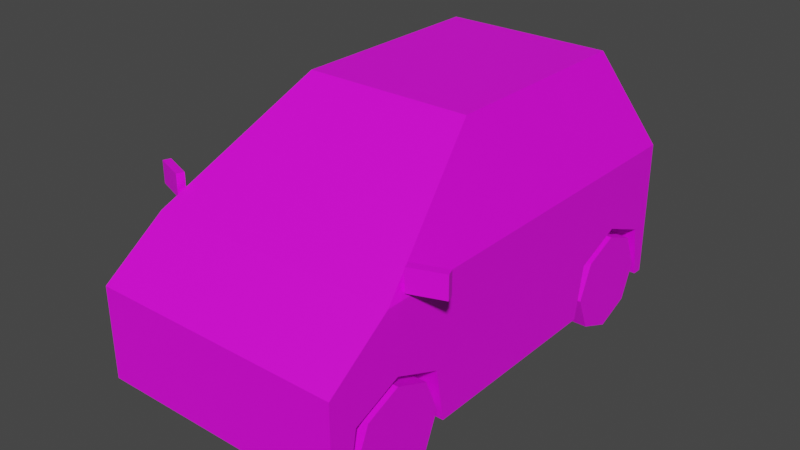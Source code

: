 # Source: Veh_Microcar_Yellow.blend  (saved by Blender 2.90.8; exported with 4.5.12 LTS)
import bpy
from mathutils import Matrix  # noqa: F401  (used for matrix-valued properties, if any)

bpy.ops.wm.read_factory_settings(use_empty=True)
scene = bpy.context.scene
scene.name = 'Scene'

# ---- collections
col_collection = bpy.data.collections.new('Collection'); scene.collection.children.link(col_collection)

# ---- images (referenced by path relative to the original .blend; pixels are not part of the script)
import os
ASSET_DIR = os.environ.get("B2B_ASSET_DIR", "")  # directory of the original .blend (textures are referenced by path, not embedded)
HERE = os.path.dirname(os.path.abspath(__file__))  # packed textures are extracted next to this script under _unpacked/

def load_image(name, relpath, width, height, colorspace="sRGB"):
    """Load a texture the original file referenced (path relative to the .blend, or extracted next to this script)."""
    p = next((c for c in (os.path.join(HERE, relpath), os.path.join(ASSET_DIR, relpath)) if relpath and os.path.exists(c)), "")
    if p:
        img = bpy.data.images.load(p, check_existing=True)
        img.name = name
    else:  # same state as the original file: an image datablock whose file is absent (Cycles renders it pink)
        img = bpy.data.images.new(name, width, height)
        img.source = "FILE"
        img.filepath = "//" + (relpath or name)
    img.colorspace_settings.name = colorspace
    return img
img_city_vehicles_pallete_png = load_image('city_vehicles_pallete.png', 'city_vehicles_pallete.png', 1024, 1024, 'sRGB')

# ---- materials (node trees are filled in below, after node groups)
mat_material_001 = bpy.data.materials.new('Material.001')
mat_material_001.use_transparent_shadow = False

# ---- material node trees
mat_material_001.use_nodes = True; mat_material_001.node_tree.nodes.clear()
_N = mat_material_001.node_tree.nodes; _L = mat_material_001.node_tree.links
n0 = _N.new('ShaderNodeBsdfPrincipled'); n0.name = 'Principled BSDF'; n0.location = (10, 300)
n0.distribution = 'GGX'
n0.subsurface_method = 'BURLEY'
n0.inputs[3].default_value = 1.45
n0.inputs[27].default_value = (0.0, 0.0, 0.0, 1.0)
n0.inputs[28].default_value = 1.0
n1 = _N.new('ShaderNodeOutputMaterial'); n1.name = 'Material Output'; n1.location = (300, 300)
n2 = _N.new('ShaderNodeTexImage'); n2.name = 'Image Texture'; n2.location = (-333, 94)
n2.image = img_city_vehicles_pallete_png
n2.interpolation = 'Closest'
_L.new(n0.outputs[0], n1.inputs[0])
_L.new(n2.outputs[0], n0.inputs[0])
n1.is_active_output = True

# ---- world
world_world = bpy.data.worlds.new('World'); scene.world = world_world
world_world.use_nodes = True; world_world.node_tree.nodes.clear()
_N = world_world.node_tree.nodes; _L = world_world.node_tree.links
n0 = _N.new('ShaderNodeOutputWorld'); n0.name = 'World Output'; n0.location = (300, 300)
n1 = _N.new('ShaderNodeBackground'); n1.name = 'Background'; n1.location = (10, 300)
n1.inputs[0].default_value = (0.05088, 0.05088, 0.05088, 1.0)
_L.new(n1.outputs[0], n0.inputs[0])
n0.is_active_output = True
world_world.color = (0.05088, 0.05088, 0.05088)
world_world.use_sun_shadow = False
world_world.sun_shadow_jitter_overblur = 0.0

# ---- meshes
me_plane = bpy.data.meshes.new('Plane')
me_plane.from_pydata([(0.2226, -0.6541, 0.2539), (0.2226, -0.5144, 0.3118), (0.2226, -0.3747, 0.2539), (0.2226, 0.2674, 0.2539), (0.2226, 0.4071, 0.3118), (0.2226, 0.5468, 0.2539), (0.3679, -0.7342, 0.3659), (0.3679, -0.7342, 0.09772), (0.2295, 0.4986, 0.753), (0.3679, 0.6021, 0.09772), (0.2577, -0.1146, 0.7533), (0.3575, -0.4645, 0.5237), (0.3177, 0.5815, 0.5501), (0.3679, 0.4071, 0.3118), (0.3679, 0.5468, 0.2539), (0.3679, 0.2674, 0.2539), (0.2226, 0.4071, 0.09772), (0.2226, 0.5742, 0.09772), (0.3679, 0.5742, 0.09772), (0.3679, 0.24, 0.09772), (0.2226, 0.24, 0.09772), (0.3679, -0.5144, 0.3118), (0.3679, -0.3747, 0.2539), (0.3679, -0.6541, 0.2539), (0.2226, -0.5144, 0.09772), (0.2226, -0.3473, 0.09772), (0.3679, -0.3473, 0.09772), (0.3679, -0.6815, 0.09772), (0.2226, -0.6815, 0.09772), (0.1849, -0.7342, 0.3659), (0.3679, -0.6027, 0.4595), (0.311, -0.6027, 0.4595), (0.1849, -0.6921, 0.3959), (0.2473, 0.3061, 0.7773), (0.3679, 0.4229, 0.4996), (0.2577, 0.1217, 0.7533), (0.3575, 0.1217, 0.5237), (0.2473, 0.1479, 0.7773), (0.2265, -0.145, 0.7629), (0.3272, -0.4982, 0.5312), (0.3679, 0.1479, 0.4996), (0.2577, 0.1479, 0.7534), (0.3577, 0.1479, 0.5231), (0.2572, 0.2538, 0.7534), (0.3294, 0.2538, 0.5883), (0.3575, 0.1479, 0.5237), (0.2473, -0.1231, 0.7773), (0.3679, -0.5463, 0.4996), (0.223, -0.7342, 0.3368), (0.1629, -0.7342, 0.2736), (0.3679, 0.6021, 0.4996), (0.2473, 0.4886, 0.7773), (0.2402, -0.7342, 0.1857), (0.2841, -0.7342, 0.1286), (0.02092, -0.7342, 0.306), (0.04778, -0.7342, 0.2598), (0.04778, -0.7342, 0.2044), (0.3679, 0.6021, 0.2927), (0.3679, 0.6021, 0.4657), (0.295, 0.6021, 0.4657), (0.295, 0.6021, 0.3474), (0.06566, 0.6021, 0.4061), (0.06566, 0.6021, 0.3301), (0.2943, 0.6021, 0.09772), (0.2274, 0.6021, 0.1646), (0.3679, 0.6021, 0.3474), (-0.2226, -0.6541, 0.2539), (-0.2226, -0.5144, 0.3118), (-0.2226, -0.3747, 0.2539), (-0.2226, 0.2674, 0.2539), (-0.2226, 0.4071, 0.3118), (-0.2226, 0.5468, 0.2539), (-0.3679, -0.7342, 0.3659), (-0.3679, -0.7342, 0.09772), (-0.2295, 0.4986, 0.753), (-0.3679, 0.6021, 0.09772), (-0.2577, -0.1146, 0.7533), (-0.3575, -0.4645, 0.5237), (-0.3177, 0.5815, 0.5501), (0.0, -0.7342, 0.3659), (0.0, -0.7342, 0.09772), (0.0, 0.4886, 0.7773), (0.0, 0.6021, 0.09772), (0.0, -0.1231, 0.7773), (0.0, -0.5463, 0.4996), (0.0, 0.6021, 0.4996), (-0.3679, 0.4071, 0.3118), (-0.3679, 0.5468, 0.2539), (-0.3679, 0.2674, 0.2539), (-0.2226, 0.4071, 0.09772), (-0.2226, 0.5742, 0.09772), (-0.3679, 0.5742, 0.09772), (-0.3679, 0.24, 0.09772), (-0.2226, 0.24, 0.09772), (-0.3679, -0.5144, 0.3118), (-0.3679, -0.3747, 0.2539), (-0.3679, -0.6541, 0.2539), (-0.2226, -0.5144, 0.09772), (-0.2226, -0.3473, 0.09772), (-0.3679, -0.3473, 0.09772), (-0.3679, -0.6815, 0.09772), (-0.2226, -0.6815, 0.09772), (-0.1849, -0.7342, 0.3659), (-0.3679, -0.6027, 0.4595), (-0.311, -0.6027, 0.4595), (-0.1849, -0.6921, 0.3959), (-0.2473, 0.3061, 0.7773), (-0.3679, 0.4229, 0.4996), (-0.2577, 0.1217, 0.7533), (-0.3575, 0.1217, 0.5237), (-0.2473, 0.1479, 0.7773), (-0.2265, -0.145, 0.7629), (-0.3272, -0.4982, 0.5312), (-0.3679, 0.1479, 0.4996), (-0.2577, 0.1479, 0.7534), (-0.3577, 0.1479, 0.5231), (-0.2572, 0.2538, 0.7534), (-0.3294, 0.2538, 0.5883), (-0.3575, 0.1479, 0.5237), (-0.2473, -0.1231, 0.7773), (-0.3679, -0.5463, 0.4996), (0.0, -0.145, 0.7629), (0.0, -0.4982, 0.5312), (0.0, -0.7342, 0.3368), (0.0, -0.7342, 0.2736), (-0.223, -0.7342, 0.3368), (-0.1629, -0.7342, 0.2736), (-0.3679, 0.6021, 0.4996), (-0.2473, 0.4886, 0.7773), (0.0, 0.5815, 0.5501), (0.0, 0.4986, 0.753), (0.0, -0.7342, 0.1857), (0.0, -0.7342, 0.1286), (-0.2402, -0.7342, 0.1857), (-0.2841, -0.7342, 0.1286), (0.0, -0.7342, 0.3267), (0.0, -0.7342, 0.2852), (-0.02092, -0.7342, 0.306), (0.0, -0.7342, 0.2598), (0.0, -0.7342, 0.2044), (-0.04778, -0.7342, 0.2598), (-0.04778, -0.7342, 0.2044), (-0.3679, 0.6021, 0.2927), (-0.3679, 0.6021, 0.4657), (-0.295, 0.6021, 0.4657), (-0.295, 0.6021, 0.3474), (0.0, 0.6021, 0.3301), (0.0, 0.6021, 0.4061), (-0.06566, 0.6021, 0.4061), (-0.06566, 0.6021, 0.3301), (0.0, 0.6021, 0.1646), (-0.2943, 0.6021, 0.09772), (-0.2274, 0.6021, 0.1646), (-0.3679, 0.6021, 0.3474), (0.3676, -0.492, 0.5138), (0.3676, -0.492, 0.5784), (0.3598, -0.4707, 0.5138), (0.3598, -0.4707, 0.5784), (0.4597, -0.4583, 0.5138), (0.4597, -0.4583, 0.5784), (0.4519, -0.437, 0.5138), (0.4519, -0.437, 0.5784), (-0.3676, -0.492, 0.5138), (-0.3676, -0.492, 0.5784), (-0.3598, -0.4707, 0.5138), (-0.3598, -0.4707, 0.5784), (-0.4597, -0.4583, 0.5138), (-0.4597, -0.4583, 0.5784), (-0.4519, -0.437, 0.5138), (-0.4519, -0.437, 0.5784)], [], [(0, 1, 21, 23), (1, 2, 22, 21), (2, 25, 26, 22), (3, 4, 13, 15), (4, 5, 14, 13), (5, 17, 18, 14), (50, 34, 40, 47, 30, 6, 7, 27, 23, 21, 22, 26, 19, 15, 13, 14, 18, 9, 57, 65, 58), (50, 58, 59, 60, 57, 9, 63, 64, 150, 146, 62, 61, 147, 85), (46, 37, 33, 51, 81, 83), (6, 30, 31, 32, 29), (39, 38, 121, 122), (8, 12, 129, 130), (7, 6, 29, 79, 123, 48, 49, 124, 138, 55, 56, 139, 131, 52, 53, 132, 80), (11, 36, 35, 10), (16, 3, 20), (16, 4, 3), (16, 5, 4), (20, 3, 15, 19), (17, 5, 16), (24, 0, 28), (24, 1, 0), (24, 2, 1), (28, 0, 23, 27), (25, 2, 24), (9, 18, 17, 16, 20, 19, 26, 25, 24, 28, 27, 7, 80, 82, 63), (29, 32, 31, 30, 47, 84, 79), (33, 34, 50, 51), (37, 41, 43, 44, 42, 40, 34, 33), (10, 35, 37, 46), (11, 10, 46, 47), (36, 11, 47, 40), (35, 41, 37), (42, 44, 43, 41, 45), (45, 36, 40, 42), (41, 35, 36, 45), (38, 39, 47, 46), (121, 38, 46, 83), (39, 122, 84, 47), (124, 49, 48, 123, 135, 54, 136), (12, 8, 51, 50), (129, 12, 50, 85), (8, 130, 81, 51), (132, 53, 52, 131), (136, 54, 135), (139, 56, 55, 138), (57, 60, 65), (147, 61, 62, 146), (150, 64, 63, 82), (65, 60, 59, 58), (66, 96, 94, 67), (67, 94, 95, 68), (68, 95, 99, 98), (69, 88, 86, 70), (70, 86, 87, 71), (71, 87, 91, 90), (127, 143, 153, 142, 75, 91, 87, 86, 88, 92, 99, 95, 94, 96, 100, 73, 72, 103, 120, 113, 107), (127, 85, 147, 148, 149, 146, 150, 152, 151, 75, 142, 145, 144, 143), (119, 83, 81, 128, 106, 110), (72, 102, 105, 104, 103), (112, 122, 121, 111), (74, 130, 129, 78), (73, 80, 132, 134, 133, 131, 139, 141, 140, 138, 124, 126, 125, 123, 79, 102, 72), (77, 76, 108, 109), (89, 93, 69), (89, 69, 70), (89, 70, 71), (93, 92, 88, 69), (90, 89, 71), (97, 101, 66), (97, 66, 67), (97, 67, 68), (101, 100, 96, 66), (98, 97, 68), (75, 151, 82, 80, 73, 100, 101, 97, 98, 99, 92, 93, 89, 90, 91), (102, 79, 84, 120, 103, 104, 105), (106, 128, 127, 107), (110, 106, 107, 113, 115, 117, 116, 114), (76, 119, 110, 108), (77, 120, 119, 76), (109, 113, 120, 77), (108, 110, 114), (115, 118, 114, 116, 117), (118, 115, 113, 109), (114, 118, 109, 108), (111, 119, 120, 112), (121, 83, 119, 111), (112, 120, 84, 122), (124, 136, 137, 135, 123, 125, 126), (78, 127, 128, 74), (129, 85, 127, 78), (74, 128, 81, 130), (132, 131, 133, 134), (136, 135, 137), (139, 138, 140, 141), (142, 153, 145), (147, 146, 149, 148), (150, 82, 151, 152), (153, 143, 144, 145), (154, 155, 157, 156), (156, 157, 161, 160), (160, 161, 159, 158), (158, 159, 155, 154), (156, 160, 158, 154), (161, 157, 155, 159), (162, 164, 165, 163), (164, 168, 169, 165), (168, 166, 167, 169), (166, 162, 163, 167), (164, 162, 166, 168), (169, 167, 163, 165)])
_uv = me_plane.uv_layers.new(name='UVMap')
_uv.uv.foreach_set('vector', [0.2047, 0.05773, 0.2047, 0.05509, 0.2075, 0.05509, 0.2075, 0.05773, 0.2047, 0.05509, 0.2047, 0.05245, 0.2075, 0.05245, 0.2075, 0.05509, 0.2208, 0.05117, 0.2208, 0.05414, 0.218, 0.05414, 0.218, 0.05117, 0.2162, 0.04382, 0.2162, 0.04118, 0.219, 0.04118, 0.219, 0.04382, 0.2162, 0.04118, 0.2162, 0.03854, 0.219, 0.03854, 0.219, 0.04118, 0.2208, 0.05414, 0.2208, 0.05711, 0.218, 0.05711, 0.218, 0.05414, 0.9813, 0.5713, 0.9813, 0.5694, 0.9813, 0.5666, 0.9813, 0.5593, 0.9817, 0.5588, 0.9827, 0.5574, 0.9855, 0.5574, 0.9855, 0.5579, 0.9839, 0.5582, 0.9832, 0.5597, 0.9839, 0.5611, 0.9855, 0.5614, 0.9855, 0.5675, 0.9839, 0.5678, 0.9832, 0.5693, 0.9839, 0.5707, 0.9855, 0.571, 0.9855, 0.5713, 0.9834, 0.5713, 0.9829, 0.5713, 0.9816, 0.5713, 0.9813, 0.5713, 0.9816, 0.5713, 0.9816, 0.5721, 0.9829, 0.5721, 0.9834, 0.5713, 0.9855, 0.5713, 0.9855, 0.5721, 0.9848, 0.5728, 0.9848, 0.5751, 0.983, 0.5751, 0.983, 0.5744, 0.9822, 0.5744, 0.9822, 0.5751, 0.9813, 0.5751, 0.1435, 0.04848, 0.1435, 0.04697, 0.1435, 0.04609, 0.1435, 0.04507, 0.1449, 0.04507, 0.1449, 0.04848, 0.9701, 0.5037, 0.9701, 0.4996, 0.9719, 0.4996, 0.976, 0.5024, 0.976, 0.5037, 0.1106, 0.04704, 0.1113, 0.04482, 0.1127, 0.04482, 0.1127, 0.04704, 0.1152, 0.04171, 0.1166, 0.04115, 0.1166, 0.04315, 0.1152, 0.04315, 0.9883, 0.579, 0.9855, 0.579, 0.9855, 0.5771, 0.9855, 0.5751, 0.9858, 0.5751, 0.9858, 0.5774, 0.9865, 0.5768, 0.9865, 0.5751, 0.9866, 0.5751, 0.9866, 0.5756, 0.9872, 0.5756, 0.9872, 0.5751, 0.9874, 0.5751, 0.9874, 0.5776, 0.988, 0.5781, 0.988, 0.5751, 0.9883, 0.5751, 0.1168, 0.03413, 0.1168, 0.03781, 0.1152, 0.03781, 0.1152, 0.03633, 0.2162, 0.04802, 0.2132, 0.04538, 0.2162, 0.04486, 0.2162, 0.04802, 0.2121, 0.04802, 0.2132, 0.04538, 0.2162, 0.04802, 0.2132, 0.05066, 0.2121, 0.04802, 0.2188, 0.03404, 0.2188, 0.03114, 0.2216, 0.03114, 0.2216, 0.03404, 0.2162, 0.05117, 0.2132, 0.05066, 0.2162, 0.04802, 0.2121, 0.04802, 0.2091, 0.04538, 0.2121, 0.04486, 0.2121, 0.04802, 0.208, 0.04802, 0.2091, 0.04538, 0.2121, 0.04802, 0.2091, 0.05066, 0.208, 0.04802, 0.2188, 0.03694, 0.2188, 0.03404, 0.2216, 0.03404, 0.2216, 0.03694, 0.2121, 0.05117, 0.2091, 0.05066, 0.2121, 0.04802, 0.2282, 0.03255, 0.2282, 0.03304, 0.2256, 0.03304, 0.2256, 0.03601, 0.2256, 0.03897, 0.2282, 0.03897, 0.2282, 0.04938, 0.2256, 0.04938, 0.2256, 0.05235, 0.2256, 0.05531, 0.2282, 0.05531, 0.2282, 0.05624, 0.2216, 0.05624, 0.2216, 0.03255, 0.2269, 0.03255, 0.9724, 0.584, 0.9724, 0.5836, 0.971, 0.5827, 0.9704, 0.5827, 0.9704, 0.5821, 0.9743, 0.5821, 0.9743, 0.584, 0.1469, 0.04342, 0.1486, 0.04407, 0.1486, 0.04507, 0.1469, 0.04444, 0.1469, 0.04254, 0.1471, 0.04254, 0.1471, 0.04313, 0.148, 0.04313, 0.1484, 0.04254, 0.1486, 0.04254, 0.1486, 0.04407, 0.1469, 0.04342, 0.1471, 0.04108, 0.1471, 0.04239, 0.1469, 0.04254, 0.1469, 0.04103, 0.1484, 0.03913, 0.1471, 0.04108, 0.1469, 0.04103, 0.1486, 0.03867, 0.1484, 0.04239, 0.1484, 0.03913, 0.1486, 0.03867, 0.1486, 0.04254, 0.1471, 0.04239, 0.1471, 0.04254, 0.1469, 0.04254, 0.1168, 0.03798, 0.1163, 0.03864, 0.1152, 0.03864, 0.1152, 0.03798, 0.1168, 0.03798, 0.1484, 0.04254, 0.1484, 0.04239, 0.1486, 0.04254, 0.1484, 0.04254, 0.1471, 0.04254, 0.1471, 0.04239, 0.1484, 0.04239, 0.1484, 0.04254, 0.1436, 0.0486, 0.143, 0.05057, 0.1428, 0.05084, 0.1435, 0.04848, 0.1449, 0.0486, 0.1436, 0.0486, 0.1435, 0.04848, 0.1449, 0.04848, 0.143, 0.05057, 0.1449, 0.05057, 0.1449, 0.05084, 0.1428, 0.05084, 0.118, 0.05052, 0.118, 0.05637, 0.1157, 0.05852, 0.1157, 0.05052, 0.1161, 0.05052, 0.1168, 0.05127, 0.1176, 0.05052, 0.1483, 0.04535, 0.1471, 0.04584, 0.1469, 0.04574, 0.1486, 0.04507, 0.1483, 0.04712, 0.1483, 0.04535, 0.1486, 0.04507, 0.1486, 0.04712, 0.1471, 0.04584, 0.1471, 0.04712, 0.1469, 0.04712, 0.1469, 0.04574, 0.1233, 0.05052, 0.1233, 0.06071, 0.1212, 0.05914, 0.1212, 0.05052, 0.8179, 0.1098, 0.8135, 0.1142, 0.8091, 0.1098, 0.5235, 0.03899, 0.5235, 0.04029, 0.522, 0.04029, 0.522, 0.03899, 0.8828, 0.5592, 0.8805, 0.5622, 0.8805, 0.5592, 0.5106, 0.03899, 0.5106, 0.03722, 0.5127, 0.03722, 0.5127, 0.03899, 0.1175, 0.03899, 0.1175, 0.03153, 0.1198, 0.02934, 0.1198, 0.03899, 0.9206, 0.5584, 0.9206, 0.5619, 0.9148, 0.5619, 0.9148, 0.5584, 0.2162, 0.04486, 0.219, 0.04486, 0.219, 0.0475, 0.2162, 0.0475, 0.2162, 0.0475, 0.219, 0.0475, 0.219, 0.05014, 0.2162, 0.05014, 0.2188, 0.03642, 0.216, 0.03642, 0.216, 0.03345, 0.2188, 0.03345, 0.2188, 0.03345, 0.216, 0.03345, 0.216, 0.03081, 0.2188, 0.03081, 0.2188, 0.03081, 0.216, 0.03081, 0.216, 0.02817, 0.2188, 0.02817, 0.2188, 0.02817, 0.2216, 0.02817, 0.2216, 0.03114, 0.2188, 0.03114, 0.9897, 0.5713, 0.9894, 0.5713, 0.9881, 0.5713, 0.9876, 0.5713, 0.9855, 0.5713, 0.9855, 0.571, 0.9872, 0.5707, 0.9878, 0.5693, 0.9872, 0.5678, 0.9855, 0.5675, 0.9855, 0.5614, 0.9872, 0.5611, 0.9878, 0.5597, 0.9872, 0.5582, 0.9855, 0.5579, 0.9855, 0.5574, 0.9883, 0.5574, 0.9893, 0.5588, 0.9897, 0.5593, 0.9897, 0.5666, 0.9897, 0.5694, 0.9813, 0.579, 0.9813, 0.5751, 0.9822, 0.5751, 0.9822, 0.5758, 0.983, 0.5758, 0.983, 0.5751, 0.9848, 0.5751, 0.9848, 0.5775, 0.9855, 0.5782, 0.9855, 0.579, 0.9834, 0.579, 0.9829, 0.5782, 0.9816, 0.5782, 0.9816, 0.579, 0.1463, 0.04848, 0.1449, 0.04848, 0.1449, 0.04507, 0.1463, 0.04507, 0.1463, 0.04609, 0.1463, 0.04697, 0.9937, 0.5037, 0.9878, 0.5037, 0.9878, 0.5024, 0.9918, 0.4996, 0.9937, 0.4996, 0.1148, 0.04704, 0.1127, 0.04704, 0.1127, 0.04482, 0.1142, 0.04482, 0.1152, 0.04459, 0.1152, 0.04315, 0.1166, 0.04315, 0.1166, 0.04515, 0.9883, 0.5713, 0.9883, 0.5751, 0.988, 0.5751, 0.988, 0.5722, 0.9874, 0.5726, 0.9874, 0.5751, 0.9872, 0.5751, 0.9872, 0.5746, 0.9866, 0.5746, 0.9866, 0.5751, 0.9865, 0.5751, 0.9865, 0.5734, 0.9858, 0.5728, 0.9858, 0.5751, 0.9855, 0.5751, 0.9855, 0.5732, 0.9855, 0.5713, 0.1222, 0.03413, 0.1237, 0.03633, 0.1237, 0.03781, 0.1222, 0.03781, 0.2162, 0.0417, 0.2162, 0.04486, 0.2132, 0.04434, 0.2162, 0.0417, 0.2132, 0.04434, 0.2121, 0.0417, 0.2162, 0.0417, 0.2121, 0.0417, 0.2132, 0.03906, 0.219, 0.03854, 0.2218, 0.03854, 0.2218, 0.04145, 0.219, 0.04145, 0.2162, 0.03854, 0.2162, 0.0417, 0.2132, 0.03906, 0.2121, 0.0417, 0.2121, 0.04486, 0.2091, 0.04434, 0.2121, 0.0417, 0.2091, 0.04434, 0.208, 0.0417, 0.2121, 0.0417, 0.208, 0.0417, 0.2091, 0.03906, 0.2218, 0.04435, 0.219, 0.04435, 0.219, 0.04145, 0.2218, 0.04145, 0.2121, 0.03854, 0.2121, 0.0417, 0.2091, 0.03906, 0.2149, 0.03255, 0.2162, 0.03255, 0.2216, 0.03255, 0.2216, 0.05624, 0.2149, 0.05624, 0.2149, 0.05531, 0.2175, 0.05531, 0.2175, 0.05235, 0.2175, 0.04938, 0.2149, 0.04938, 0.2149, 0.03897, 0.2175, 0.03897, 0.2175, 0.03601, 0.2175, 0.03304, 0.2149, 0.03304, 0.9763, 0.584, 0.9743, 0.584, 0.9743, 0.5821, 0.9782, 0.5821, 0.9782, 0.5827, 0.9776, 0.5827, 0.9763, 0.5836, 0.1547, 0.04342, 0.1547, 0.04444, 0.1531, 0.04507, 0.1531, 0.04407, 0.1547, 0.04254, 0.1547, 0.04342, 0.1531, 0.04407, 0.1531, 0.04254, 0.1532, 0.04254, 0.1536, 0.04313, 0.1546, 0.04313, 0.1546, 0.04254, 0.1546, 0.04108, 0.1547, 0.04103, 0.1547, 0.04254, 0.1546, 0.04239, 0.1532, 0.03913, 0.1531, 0.03867, 0.1547, 0.04103, 0.1546, 0.04108, 0.1532, 0.04239, 0.1531, 0.04254, 0.1531, 0.03867, 0.1532, 0.03913, 0.1546, 0.04239, 0.1547, 0.04254, 0.1546, 0.04254, 0.1222, 0.03798, 0.1222, 0.03798, 0.1237, 0.03798, 0.1237, 0.03864, 0.1226, 0.03864, 0.1532, 0.04254, 0.1532, 0.04254, 0.1531, 0.04254, 0.1532, 0.04239, 0.1546, 0.04254, 0.1532, 0.04254, 0.1532, 0.04239, 0.1546, 0.04239, 0.1461, 0.0486, 0.1463, 0.04848, 0.1469, 0.05084, 0.1467, 0.05057, 0.1449, 0.0486, 0.1449, 0.04848, 0.1463, 0.04848, 0.1461, 0.0486, 0.1467, 0.05057, 0.1469, 0.05084, 0.1449, 0.05084, 0.1449, 0.05057, 0.118, 0.05052, 0.1176, 0.05052, 0.1168, 0.04977, 0.1161, 0.05052, 0.1157, 0.05052, 0.1157, 0.04252, 0.118, 0.04467, 0.1483, 0.04889, 0.1486, 0.04917, 0.1469, 0.0485, 0.1471, 0.0484, 0.1483, 0.04712, 0.1486, 0.04712, 0.1486, 0.04917, 0.1483, 0.04889, 0.1471, 0.0484, 0.1469, 0.0485, 0.1469, 0.04712, 0.1471, 0.04712, 0.1233, 0.05052, 0.1212, 0.05052, 0.1212, 0.0419, 0.1233, 0.04033, 0.8179, 0.1098, 0.8091, 0.1098, 0.8135, 0.1054, 0.5235, 0.03899, 0.522, 0.03899, 0.522, 0.0377, 0.5235, 0.0377, 0.8828, 0.5891, 0.8805, 0.5891, 0.8805, 0.5861, 0.5106, 0.03899, 0.5127, 0.03899, 0.5127, 0.04077, 0.5106, 0.04077, 0.1175, 0.03899, 0.1198, 0.03899, 0.1198, 0.04865, 0.1175, 0.04646, 0.9206, 0.5938, 0.9148, 0.5938, 0.9148, 0.5903, 0.9206, 0.5903, 0.1559, 0.02403, 0.1559, 0.02585, 0.1553, 0.02583, 0.1553, 0.02401, 0.9452, 0.4848, 0.9434, 0.4848, 0.9434, 0.4822, 0.9452, 0.4822, 0.1547, 0.02403, 0.1547, 0.02585, 0.1541, 0.02583, 0.1541, 0.02401, 0.1525, 0.05523, 0.1506, 0.05521, 0.1506, 0.05261, 0.1525, 0.05263, 0.1377, 0.05264, 0.1377, 0.04988, 0.1384, 0.04988, 0.1384, 0.05264, 0.1384, 0.04711, 0.1384, 0.04988, 0.1377, 0.04988, 0.1377, 0.04711, 0.1553, 0.02401, 0.1547, 0.02403, 0.1547, 0.02585, 0.1553, 0.02583, 0.9496, 0.503, 0.9496, 0.5004, 0.9478, 0.5005, 0.9478, 0.5031, 0.1559, 0.02585, 0.1566, 0.02583, 0.1566, 0.02401, 0.1559, 0.02403, 0.1541, 0.02585, 0.1541, 0.02325, 0.1523, 0.0232, 0.1523, 0.02579, 0.1573, 0.04145, 0.1567, 0.04145, 0.1567, 0.04422, 0.1573, 0.04422, 0.1531, 0.05261, 0.1525, 0.05261, 0.1525, 0.05538, 0.1531, 0.05538])
me_plane.materials.append(mat_material_001)
me_plane.use_remesh_fix_poles = True
me_plane.use_remesh_preserve_attributes = False
me_plane.use_mirror_vertex_groups = False
me_plane.update()
me_plane_001 = bpy.data.meshes.new('Plane.001')
me_plane_001.from_pydata([(0.2615, -0.5144, 0.1428), (0.3679, -0.5144, 0.1428), (0.2615, -0.3724, 0.1428), (0.3679, -0.3724, 0.1428), (0.2615, -0.414, 0.04236), (0.3679, -0.414, 0.04236), (0.2615, -0.5144, 0.0007692), (0.3679, -0.5144, 0.0007693), (0.2615, -0.6148, 0.04236), (0.3679, -0.6148, 0.04236), (0.2615, -0.6564, 0.1428), (0.3679, -0.6564, 0.1428), (0.2615, -0.6148, 0.2432), (0.3679, -0.6148, 0.2432), (0.2615, -0.5144, 0.2848), (0.3679, -0.5144, 0.2848), (0.2615, -0.414, 0.2432), (0.3679, -0.414, 0.2432), (0.3679, -0.4489, 0.07726), (0.3679, -0.4218, 0.1428), (0.3679, -0.5144, 0.05013), (0.3679, -0.5799, 0.07726), (0.3679, -0.607, 0.1428), (0.3679, -0.5799, 0.2083), (0.3679, -0.5144, 0.2354), (0.3679, -0.4489, 0.2083)], [], [(0, 2, 4), (1, 18, 19), (2, 3, 5, 4), (0, 4, 6), (1, 20, 18), (4, 5, 7, 6), (0, 6, 8), (1, 21, 20), (6, 7, 9, 8), (0, 8, 10), (1, 22, 21), (8, 9, 11, 10), (0, 10, 12), (1, 23, 22), (10, 11, 13, 12), (0, 12, 14), (1, 24, 23), (12, 13, 15, 14), (0, 14, 16), (1, 25, 24), (14, 15, 17, 16), (0, 16, 2), (1, 19, 25), (16, 17, 3, 2), (19, 18, 5, 3), (18, 20, 7, 5), (20, 21, 9, 7), (21, 22, 11, 9), (22, 23, 13, 11), (23, 24, 15, 13), (24, 25, 17, 15), (25, 19, 3, 17)])
_uv = me_plane_001.uv_layers.new(name='UVMap')
_uv.uv.foreach_set('vector', [0.1127, 0.05203, 0.1122, 0.05087, 0.1131, 0.05087, 0.2419, 0.04096, 0.2416, 0.0402, 0.2423, 0.0402, 0.1219, 0.04525, 0.1228, 0.04525, 0.1228, 0.04611, 0.1219, 0.04611, 0.1127, 0.05203, 0.1131, 0.05087, 0.1138, 0.05155, 0.2419, 0.04096, 0.2412, 0.04065, 0.2416, 0.0402, 0.1205, 0.0473, 0.1215, 0.0473, 0.1215, 0.04819, 0.1205, 0.04819, 0.1127, 0.05203, 0.1138, 0.05155, 0.1138, 0.05252, 0.2419, 0.04096, 0.2412, 0.04128, 0.2412, 0.04065, 0.1205, 0.04819, 0.1215, 0.04819, 0.1215, 0.04908, 0.1205, 0.04908, 0.1127, 0.05203, 0.1138, 0.05252, 0.1131, 0.0532, 0.2419, 0.04096, 0.2416, 0.04172, 0.2412, 0.04128, 0.1225, 0.03602, 0.1215, 0.03602, 0.1215, 0.03512, 0.1225, 0.03512, 0.1127, 0.05203, 0.1131, 0.0532, 0.1122, 0.0532, 0.2419, 0.04096, 0.2423, 0.04172, 0.2416, 0.04172, 0.1225, 0.03512, 0.1215, 0.03512, 0.1215, 0.03424, 0.1225, 0.03424, 0.1127, 0.05203, 0.1122, 0.0532, 0.1115, 0.05251, 0.2419, 0.04096, 0.2427, 0.04127, 0.2423, 0.04172, 0.1225, 0.04908, 0.1215, 0.04908, 0.1215, 0.04819, 0.1225, 0.04819, 0.1127, 0.05203, 0.1115, 0.05251, 0.1115, 0.05155, 0.2419, 0.04096, 0.2427, 0.04064, 0.2427, 0.04127, 0.1225, 0.04819, 0.1215, 0.04819, 0.1215, 0.0473, 0.1225, 0.0473, 0.1127, 0.05203, 0.1115, 0.05155, 0.1122, 0.05087, 0.2419, 0.04096, 0.2423, 0.0402, 0.2427, 0.04064, 0.1219, 0.04433, 0.1228, 0.04433, 0.1228, 0.04525, 0.1219, 0.04525, 0.1106, 0.05127, 0.11, 0.05127, 0.1098, 0.05087, 0.1108, 0.05087, 0.11, 0.05127, 0.1095, 0.05172, 0.1091, 0.05155, 0.1098, 0.05087, 0.1095, 0.05172, 0.1095, 0.05235, 0.1091, 0.05252, 0.1091, 0.05155, 0.1095, 0.05235, 0.11, 0.05279, 0.1098, 0.0532, 0.1091, 0.05252, 0.11, 0.05279, 0.1106, 0.05279, 0.1108, 0.0532, 0.1098, 0.0532, 0.1106, 0.05279, 0.1111, 0.05235, 0.1115, 0.05251, 0.1108, 0.0532, 0.1111, 0.05235, 0.1111, 0.05172, 0.1115, 0.05155, 0.1115, 0.05251, 0.1111, 0.05172, 0.1106, 0.05127, 0.1108, 0.05087, 0.1115, 0.05155])
me_plane_001.materials.append(mat_material_001)
me_plane_001.use_remesh_fix_poles = True
me_plane_001.use_remesh_preserve_attributes = False
me_plane_001.use_mirror_vertex_groups = False
me_plane_001.update()
me_plane_002 = bpy.data.meshes.new('Plane.002')
me_plane_002.from_pydata([(0.2615, 0.4071, 0.1428), (0.3679, 0.4071, 0.1428), (0.2615, 0.5491, 0.1428), (0.3679, 0.5491, 0.1428), (0.2615, 0.5075, 0.04236), (0.3679, 0.5075, 0.04236), (0.2615, 0.4071, 0.0007692), (0.3679, 0.4071, 0.0007693), (0.2615, 0.3067, 0.04236), (0.3679, 0.3067, 0.04236), (0.2615, 0.2651, 0.1428), (0.3679, 0.2651, 0.1428), (0.2615, 0.3067, 0.2432), (0.3679, 0.3067, 0.2432), (0.2615, 0.4071, 0.2848), (0.3679, 0.4071, 0.2848), (0.2615, 0.5075, 0.2432), (0.3679, 0.5075, 0.2432), (0.3679, 0.4726, 0.07726), (0.3679, 0.4997, 0.1428), (0.3679, 0.4071, 0.05013), (0.3679, 0.3416, 0.07726), (0.3679, 0.3144, 0.1428), (0.3679, 0.3416, 0.2083), (0.3679, 0.4071, 0.2354), (0.3679, 0.4726, 0.2083)], [], [(0, 2, 4), (1, 18, 19), (2, 3, 5, 4), (0, 4, 6), (1, 20, 18), (4, 5, 7, 6), (0, 6, 8), (1, 21, 20), (6, 7, 9, 8), (0, 8, 10), (1, 22, 21), (8, 9, 11, 10), (0, 10, 12), (1, 23, 22), (10, 11, 13, 12), (0, 12, 14), (1, 24, 23), (12, 13, 15, 14), (0, 14, 16), (1, 25, 24), (14, 15, 17, 16), (0, 16, 2), (1, 19, 25), (16, 17, 3, 2), (19, 18, 5, 3), (18, 20, 7, 5), (20, 21, 9, 7), (21, 22, 11, 9), (22, 23, 13, 11), (23, 24, 15, 13), (24, 25, 17, 15), (25, 19, 3, 17)])
_uv = me_plane_002.uv_layers.new(name='UVMap')
_uv.uv.foreach_set('vector', [0.1189, 0.05143, 0.1194, 0.0526, 0.1184, 0.0526, 0.2482, 0.04036, 0.2485, 0.04112, 0.2479, 0.04112, 0.1227, 0.04307, 0.1218, 0.04307, 0.1218, 0.04221, 0.1227, 0.04221, 0.1189, 0.05143, 0.1184, 0.0526, 0.1177, 0.05191, 0.2482, 0.04036, 0.249, 0.04067, 0.2485, 0.04112, 0.1214, 0.05027, 0.1224, 0.05027, 0.1224, 0.05116, 0.1214, 0.05116, 0.1189, 0.05143, 0.1177, 0.05191, 0.1177, 0.05095, 0.2482, 0.04036, 0.249, 0.04004, 0.249, 0.04067, 0.1214, 0.05116, 0.1224, 0.05116, 0.1224, 0.05205, 0.1214, 0.05205, 0.1189, 0.05143, 0.1177, 0.05095, 0.1184, 0.05027, 0.2482, 0.04036, 0.2485, 0.0396, 0.249, 0.04004, 0.1225, 0.03781, 0.1215, 0.03781, 0.1215, 0.0369, 0.1225, 0.0369, 0.1189, 0.05143, 0.1184, 0.05027, 0.1194, 0.05027, 0.2482, 0.04036, 0.2479, 0.0396, 0.2485, 0.0396, 0.1225, 0.0369, 0.1215, 0.0369, 0.1215, 0.03602, 0.1225, 0.03602, 0.1189, 0.05143, 0.1194, 0.05027, 0.1201, 0.05095, 0.2482, 0.04036, 0.2474, 0.04005, 0.2479, 0.0396, 0.1192, 0.05438, 0.1183, 0.05438, 0.1183, 0.05349, 0.1192, 0.05349, 0.1189, 0.05143, 0.1201, 0.05095, 0.1201, 0.05192, 0.2482, 0.04036, 0.2474, 0.04068, 0.2474, 0.04005, 0.1192, 0.05349, 0.1183, 0.05349, 0.1183, 0.0526, 0.1192, 0.0526, 0.1189, 0.05143, 0.1201, 0.05192, 0.1194, 0.0526, 0.2482, 0.04036, 0.2479, 0.04112, 0.2474, 0.04068, 0.1227, 0.04399, 0.1218, 0.04399, 0.1218, 0.04307, 0.1227, 0.04307, 0.1162, 0.05219, 0.1169, 0.05219, 0.117, 0.0526, 0.1161, 0.0526, 0.1169, 0.05219, 0.1173, 0.05175, 0.1177, 0.05191, 0.117, 0.0526, 0.1173, 0.05175, 0.1173, 0.05112, 0.1177, 0.05095, 0.1177, 0.05191, 0.1173, 0.05112, 0.1169, 0.05067, 0.117, 0.05027, 0.1177, 0.05095, 0.1169, 0.05067, 0.1162, 0.05067, 0.1161, 0.05027, 0.117, 0.05027, 0.1162, 0.05067, 0.1158, 0.05112, 0.1154, 0.05095, 0.1161, 0.05027, 0.1158, 0.05112, 0.1158, 0.05175, 0.1154, 0.05192, 0.1154, 0.05095, 0.1158, 0.05175, 0.1162, 0.05219, 0.1161, 0.0526, 0.1154, 0.05192])
me_plane_002.materials.append(mat_material_001)
me_plane_002.use_remesh_fix_poles = True
me_plane_002.use_remesh_preserve_attributes = False
me_plane_002.use_mirror_vertex_groups = False
me_plane_002.update()
me_plane_003 = bpy.data.meshes.new('Plane.003')
me_plane_003.from_pydata([(-0.2615, -0.5144, 0.1428), (-0.3679, -0.5144, 0.1428), (-0.2615, -0.3724, 0.1428), (-0.3679, -0.3724, 0.1428), (-0.2615, -0.414, 0.04236), (-0.3679, -0.414, 0.04236), (-0.2615, -0.5144, 0.0007692), (-0.3679, -0.5144, 0.0007692), (-0.2615, -0.6148, 0.04236), (-0.3679, -0.6148, 0.04236), (-0.2615, -0.6564, 0.1428), (-0.3679, -0.6564, 0.1428), (-0.2615, -0.6148, 0.2432), (-0.3679, -0.6148, 0.2432), (-0.2615, -0.5144, 0.2848), (-0.3679, -0.5144, 0.2848), (-0.2615, -0.414, 0.2432), (-0.3679, -0.414, 0.2432), (-0.3679, -0.4489, 0.07726), (-0.3679, -0.4218, 0.1428), (-0.3679, -0.5144, 0.05013), (-0.3679, -0.5799, 0.07726), (-0.3679, -0.607, 0.1428), (-0.3679, -0.5799, 0.2083), (-0.3679, -0.5144, 0.2354), (-0.3679, -0.4489, 0.2083)], [], [(0, 4, 2), (1, 19, 18), (2, 4, 5, 3), (0, 6, 4), (1, 18, 20), (4, 6, 7, 5), (0, 8, 6), (1, 20, 21), (6, 8, 9, 7), (0, 10, 8), (1, 21, 22), (8, 10, 11, 9), (0, 12, 10), (1, 22, 23), (10, 12, 13, 11), (0, 14, 12), (1, 23, 24), (12, 14, 15, 13), (0, 16, 14), (1, 24, 25), (14, 16, 17, 15), (0, 2, 16), (1, 25, 19), (16, 2, 3, 17), (19, 3, 5, 18), (18, 5, 7, 20), (20, 7, 9, 21), (21, 9, 11, 22), (22, 11, 13, 23), (23, 13, 15, 24), (24, 15, 17, 25), (25, 17, 3, 19)])
_uv = me_plane_003.uv_layers.new(name='UVMap')
_uv.uv.foreach_set('vector', [0.1203, 0.03595, 0.1199, 0.03712, 0.1208, 0.03712, 0.252, 0.02721, 0.2523, 0.02645, 0.2517, 0.02645, 0.1218, 0.03997, 0.1218, 0.04085, 0.1227, 0.04085, 0.1227, 0.03997, 0.1203, 0.03595, 0.1192, 0.03643, 0.1199, 0.03712, 0.252, 0.02721, 0.2517, 0.02645, 0.2512, 0.0269, 0.1173, 0.0526, 0.1173, 0.05349, 0.1183, 0.05349, 0.1183, 0.0526, 0.1203, 0.03595, 0.1192, 0.03547, 0.1192, 0.03643, 0.252, 0.02721, 0.2512, 0.0269, 0.2512, 0.02753, 0.1173, 0.05349, 0.1173, 0.05438, 0.1183, 0.05438, 0.1183, 0.05349, 0.1203, 0.03595, 0.1199, 0.03479, 0.1192, 0.03547, 0.252, 0.02721, 0.2512, 0.02753, 0.2517, 0.02797, 0.1211, 0.05483, 0.1211, 0.05392, 0.1201, 0.05392, 0.1201, 0.05483, 0.1203, 0.03595, 0.1208, 0.03479, 0.1199, 0.03479, 0.252, 0.02721, 0.2517, 0.02797, 0.2523, 0.02797, 0.1211, 0.05392, 0.1211, 0.05306, 0.1201, 0.05306, 0.1201, 0.05392, 0.1203, 0.03595, 0.1215, 0.03547, 0.1208, 0.03479, 0.252, 0.02721, 0.2523, 0.02797, 0.2528, 0.02753, 0.1214, 0.05205, 0.1214, 0.05294, 0.1224, 0.05294, 0.1224, 0.05205, 0.1203, 0.03595, 0.1215, 0.03644, 0.1215, 0.03547, 0.252, 0.02721, 0.2528, 0.02753, 0.2528, 0.0269, 0.1214, 0.05294, 0.1214, 0.05384, 0.1224, 0.05384, 0.1224, 0.05294, 0.1203, 0.03595, 0.1208, 0.03712, 0.1215, 0.03644, 0.252, 0.02721, 0.2528, 0.0269, 0.2523, 0.02645, 0.1218, 0.03906, 0.1218, 0.03997, 0.1227, 0.03997, 0.1227, 0.03906, 0.1207, 0.03752, 0.1208, 0.03712, 0.1199, 0.03712, 0.12, 0.03753, 0.12, 0.03753, 0.1199, 0.03712, 0.1192, 0.03781, 0.1196, 0.03797, 0.1196, 0.03797, 0.1192, 0.03781, 0.1192, 0.03877, 0.1196, 0.0386, 0.1196, 0.0386, 0.1192, 0.03877, 0.1199, 0.03945, 0.12, 0.03905, 0.12, 0.03905, 0.1199, 0.03945, 0.1208, 0.03945, 0.1207, 0.03905, 0.1207, 0.03905, 0.1208, 0.03945, 0.1215, 0.03877, 0.1211, 0.0386, 0.1211, 0.0386, 0.1215, 0.03877, 0.1215, 0.0378, 0.1211, 0.03797, 0.1211, 0.03797, 0.1215, 0.0378, 0.1208, 0.03712, 0.1207, 0.03752])
me_plane_003.materials.append(mat_material_001)
me_plane_003.use_remesh_fix_poles = True
me_plane_003.use_remesh_preserve_attributes = False
me_plane_003.use_mirror_vertex_groups = False
me_plane_003.update()
me_plane_004 = bpy.data.meshes.new('Plane.004')
me_plane_004.from_pydata([(-0.2615, 0.4071, 0.1428), (-0.3679, 0.4071, 0.1428), (-0.2615, 0.5491, 0.1428), (-0.3679, 0.5491, 0.1428), (-0.2615, 0.5075, 0.04236), (-0.3679, 0.5075, 0.04236), (-0.2615, 0.4071, 0.0007692), (-0.3679, 0.4071, 0.0007692), (-0.2615, 0.3067, 0.04236), (-0.3679, 0.3067, 0.04236), (-0.2615, 0.2651, 0.1428), (-0.3679, 0.2651, 0.1428), (-0.2615, 0.3067, 0.2432), (-0.3679, 0.3067, 0.2432), (-0.2615, 0.4071, 0.2848), (-0.3679, 0.4071, 0.2848), (-0.2615, 0.5075, 0.2432), (-0.3679, 0.5075, 0.2432), (-0.3679, 0.4726, 0.07726), (-0.3679, 0.4997, 0.1428), (-0.3679, 0.4071, 0.05013), (-0.3679, 0.3416, 0.07726), (-0.3679, 0.3144, 0.1428), (-0.3679, 0.3416, 0.2083), (-0.3679, 0.4071, 0.2354), (-0.3679, 0.4726, 0.2083)], [], [(0, 4, 2), (1, 19, 18), (2, 4, 5, 3), (0, 6, 4), (1, 18, 20), (4, 6, 7, 5), (0, 8, 6), (1, 20, 21), (6, 8, 9, 7), (0, 10, 8), (1, 21, 22), (8, 10, 11, 9), (0, 12, 10), (1, 22, 23), (10, 12, 13, 11), (0, 14, 12), (1, 23, 24), (12, 14, 15, 13), (0, 16, 14), (1, 24, 25), (14, 16, 17, 15), (0, 2, 16), (1, 25, 19), (16, 2, 3, 17), (19, 3, 5, 18), (18, 5, 7, 20), (20, 7, 9, 21), (21, 9, 11, 22), (22, 11, 13, 23), (23, 13, 15, 24), (24, 15, 17, 25), (25, 17, 3, 19)])
_uv = me_plane_004.uv_layers.new(name='UVMap')
_uv.uv.foreach_set('vector', [0.1079, 0.05203, 0.1074, 0.0532, 0.1084, 0.0532, 0.252, 0.02255, 0.2517, 0.02331, 0.2523, 0.02331, 0.1215, 0.03336, 0.1215, 0.03424, 0.1225, 0.03424, 0.1225, 0.03336, 0.1079, 0.05203, 0.1067, 0.05251, 0.1074, 0.0532, 0.252, 0.02255, 0.2523, 0.02331, 0.2528, 0.02286, 0.1154, 0.0526, 0.1154, 0.05349, 0.1163, 0.05349, 0.1163, 0.0526, 0.1079, 0.05203, 0.1067, 0.05155, 0.1067, 0.05251, 0.252, 0.02255, 0.2528, 0.02286, 0.2528, 0.02223, 0.1154, 0.05349, 0.1154, 0.05438, 0.1163, 0.05438, 0.1163, 0.05349, 0.1079, 0.05203, 0.1074, 0.05087, 0.1067, 0.05155, 0.252, 0.02255, 0.2528, 0.02223, 0.2523, 0.02179, 0.1067, 0.0532, 0.1067, 0.05412, 0.1077, 0.05412, 0.1077, 0.0532, 0.1079, 0.05203, 0.1084, 0.05087, 0.1074, 0.05087, 0.252, 0.02255, 0.2523, 0.02179, 0.2517, 0.02179, 0.1067, 0.05412, 0.1067, 0.05498, 0.1077, 0.05498, 0.1077, 0.05412, 0.1079, 0.05203, 0.1091, 0.05155, 0.1084, 0.05087, 0.252, 0.02255, 0.2517, 0.02179, 0.2512, 0.02223, 0.1163, 0.0526, 0.1163, 0.05349, 0.1173, 0.05349, 0.1173, 0.0526, 0.1079, 0.05203, 0.1091, 0.05252, 0.1091, 0.05155, 0.252, 0.02255, 0.2512, 0.02223, 0.2512, 0.02286, 0.1163, 0.05349, 0.1163, 0.05438, 0.1173, 0.05438, 0.1173, 0.05349, 0.1079, 0.05203, 0.1084, 0.0532, 0.1091, 0.05252, 0.252, 0.02255, 0.2512, 0.02286, 0.2517, 0.02331, 0.1215, 0.03245, 0.1215, 0.03336, 0.1225, 0.03336, 0.1225, 0.03245, 0.12, 0.03438, 0.1199, 0.03479, 0.1208, 0.03479, 0.1207, 0.03438, 0.1207, 0.03438, 0.1208, 0.03479, 0.1215, 0.0341, 0.1211, 0.03393, 0.1211, 0.03393, 0.1215, 0.0341, 0.1215, 0.03314, 0.1211, 0.0333, 0.1211, 0.0333, 0.1215, 0.03314, 0.1208, 0.03245, 0.1207, 0.03286, 0.1207, 0.03286, 0.1208, 0.03245, 0.1199, 0.03246, 0.12, 0.03286, 0.12, 0.03286, 0.1199, 0.03246, 0.1192, 0.03314, 0.1196, 0.03331, 0.1196, 0.03331, 0.1192, 0.03314, 0.1192, 0.03411, 0.1196, 0.03394, 0.1196, 0.03394, 0.1192, 0.03411, 0.1199, 0.03479, 0.12, 0.03438])
me_plane_004.materials.append(mat_material_001)
me_plane_004.use_remesh_fix_poles = True
me_plane_004.use_remesh_preserve_attributes = False
me_plane_004.use_mirror_vertex_groups = False
me_plane_004.update()

# ---- objects
ob_microcar_green = bpy.data.objects.new('Microcar_Green', me_plane)
ob_wheel_fl = bpy.data.objects.new('Wheel_FL', me_plane_001)
ob_wheel_rl = bpy.data.objects.new('Wheel_RL', me_plane_002)
ob_wheel_fr = bpy.data.objects.new('Wheel_FR', me_plane_003)
ob_wheel_rr = bpy.data.objects.new('Wheel_RR', me_plane_004)

# ---- transforms, parenting, visibility, modifiers, constraints
ob_microcar_green.location = (0.0, 0.0, 0.0)
ob_microcar_green.lineart.crease_threshold = 0.0
ob_wheel_fl.parent = ob_microcar_green
ob_wheel_fl.location = (0.0, 0.0, 0.0)
ob_wheel_fl.lineart.crease_threshold = 0.0
ob_wheel_rl.parent = ob_microcar_green
ob_wheel_rl.location = (0.0, 0.0, 0.0)
ob_wheel_rl.lineart.crease_threshold = 0.0
ob_wheel_fr.parent = ob_microcar_green
ob_wheel_fr.location = (0.0, 0.0, 0.0)
ob_wheel_fr.lineart.crease_threshold = 0.0
ob_wheel_rr.parent = ob_microcar_green
ob_wheel_rr.location = (0.0, 0.0, 0.0)
ob_wheel_rr.lineart.crease_threshold = 0.0

# ---- collection membership
col_collection.objects.link(ob_microcar_green)
col_collection.objects.link(ob_wheel_fl)
col_collection.objects.link(ob_wheel_rl)
col_collection.objects.link(ob_wheel_fr)
col_collection.objects.link(ob_wheel_rr)

# ---- scene / render settings (as saved in the file)
scene.frame_start = 1; scene.frame_end = 250; scene.frame_set(7)
scene.render.engine = 'BLENDER_EEVEE_NEXT'
scene.cycles.use_denoising = False
scene.cycles.samples = 128
scene.cycles.sampling_pattern = 'TABULATED_SOBOL'
scene.cycles.use_adaptive_sampling = False
scene.cycles.use_light_tree = False
scene.view_settings.view_transform = 'Filmic'
bpy.context.view_layer.update()

# ---- added for rendering (the .blend has no active camera and no usable light): camera, sun
cam_auto = bpy.data.cameras.new('AutoCamera')
cam_auto.lens = 50.0
cam_auto.sensor_width = 36.0
cam_auto.clip_end = 1000.0
ob_auto_camera = bpy.data.objects.new('AutoCamera', cam_auto)
scene.collection.objects.link(ob_auto_camera)
ob_auto_camera.location = (1.66386, -2.06267, 1.72014)
ob_auto_camera.rotation_euler = (1.09748, -7.21219e-08, 0.694738)
scene.camera = ob_auto_camera
light_auto_sun = bpy.data.lights.new('AutoSun', 'SUN')
light_auto_sun.energy = 3.0
light_auto_sun.angle = 0.0523599
ob_auto_sun = bpy.data.objects.new('AutoSun', light_auto_sun)
scene.collection.objects.link(ob_auto_sun)
ob_auto_sun.rotation_euler = (0.872665, 0.174533, 0.523599)
bpy.context.view_layer.update()
